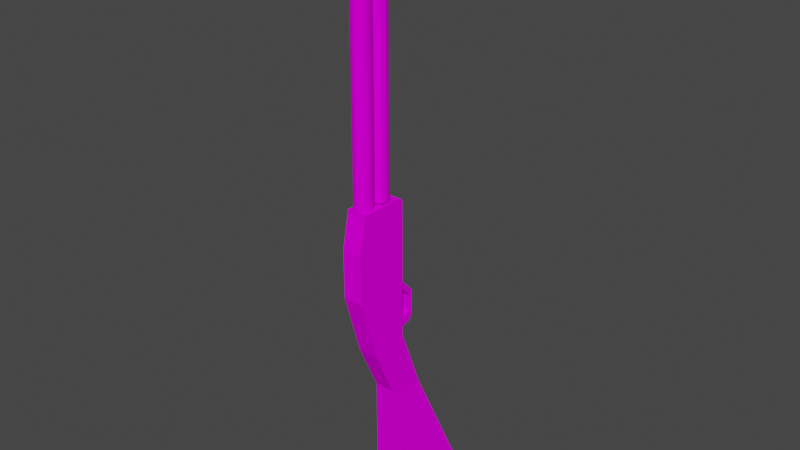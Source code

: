 # Source: doomsprites.blend  (saved by Blender 3.1.7; exported with 4.5.12 LTS)
import bpy
from mathutils import Matrix  # noqa: F401  (used for matrix-valued properties, if any)

bpy.ops.wm.read_factory_settings(use_empty=True)
scene = bpy.context.scene
scene.name = 'Scene'

# ---- collections
col_collection = bpy.data.collections.new('Collection'); scene.collection.children.link(col_collection)

# ---- images (referenced by path relative to the original .blend; pixels are not part of the script)
import os
ASSET_DIR = os.environ.get("B2B_ASSET_DIR", "")  # directory of the original .blend (textures are referenced by path, not embedded)
HERE = os.path.dirname(os.path.abspath(__file__))  # packed textures are extracted next to this script under _unpacked/

def load_image(name, relpath, width, height, colorspace="sRGB"):
    """Load a texture the original file referenced (path relative to the .blend, or extracted next to this script)."""
    p = next((c for c in (os.path.join(HERE, relpath), os.path.join(ASSET_DIR, relpath)) if relpath and os.path.exists(c)), "")
    if p:
        img = bpy.data.images.load(p, check_existing=True)
        img.name = name
    else:  # same state as the original file: an image datablock whose file is absent (Cycles renders it pink)
        img = bpy.data.images.new(name, width, height)
        img.source = "FILE"
        img.filepath = "//" + (relpath or name)
    img.colorspace_settings.name = colorspace
    return img
img_doomsprites_png = load_image('doomsprites.png', 'doomsprites.png', 1024, 1024, 'sRGB')

# ---- materials (node trees are filled in below, after node groups)
mat_escopeta = bpy.data.materials.new('escopeta')
mat_escopeta.use_transparent_shadow = False

# ---- material node trees
mat_escopeta.use_nodes = True; mat_escopeta.node_tree.nodes.clear()
_N = mat_escopeta.node_tree.nodes; _L = mat_escopeta.node_tree.links
n0 = _N.new('ShaderNodeBsdfPrincipled'); n0.name = 'Principled BSDF'; n0.location = (10, 300)
n0.distribution = 'GGX'
n0.subsurface_method = 'RANDOM_WALK_SKIN'
n0.inputs[2].default_value = 0.0
n0.inputs[3].default_value = 1.45
n0.inputs[11].default_value = 1.01
n0.inputs[13].default_value = 0.0
n0.inputs[27].default_value = (0.0, 0.0, 0.0, 1.0)
n0.inputs[28].default_value = 1.0
n1 = _N.new('ShaderNodeOutputMaterial'); n1.name = 'Material Output'; n1.location = (300, 300)
n2 = _N.new('ShaderNodeTexImage'); n2.name = 'Image Texture'; n2.location = (-280, 280)
n2.image = img_doomsprites_png
_L.new(n0.outputs[0], n1.inputs[0])
_L.new(n2.outputs[0], n0.inputs[0])
n1.is_active_output = True

# ---- world
world_world = bpy.data.worlds.new('World'); scene.world = world_world
world_world.use_nodes = True; world_world.node_tree.nodes.clear()
_N = world_world.node_tree.nodes; _L = world_world.node_tree.links
n0 = _N.new('ShaderNodeOutputWorld'); n0.name = 'World Output'; n0.location = (300, 300)
n1 = _N.new('ShaderNodeBackground'); n1.name = 'Background'; n1.location = (10, 300)
n1.inputs[0].default_value = (0.05088, 0.05088, 0.05088, 1.0)
_L.new(n1.outputs[0], n0.inputs[0])
n0.is_active_output = True
world_world.color = (0.05088, 0.05088, 0.05088)
world_world.use_sun_shadow = False
world_world.sun_shadow_jitter_overblur = 0.0

# ---- meshes
me_cube_001 = bpy.data.meshes.new('Cube.001')
me_cube_001.from_pydata([(-0.83, -1.04, -1.0), (-0.83, -1.04, 1.0), (-0.83, 1.017, -1.0), (-0.83, 1.017, 1.0), (0.9943, -1.034, -1.0), (0.9943, -1.034, 1.0), (0.978, 1.024, -1.0), (0.978, 1.024, 1.0), (2.188, 0.7724, 1.0), (2.188, 0.7724, -1.0), (2.163, -1.024, -1.0), (2.163, -1.024, 1.0), (2.318, 0.7707, 1.0), (2.318, 0.7707, -1.0), (2.277, -0.9223, -1.0), (2.277, -0.9223, 1.0), (2.356, 0.7548, -0.09993), (3.134, 0.7548, -0.09814), (2.356, 0.7476, -0.2607), (3.134, 0.7476, -0.2589), (2.356, 0.7261, -0.4153), (3.134, 0.7261, -0.4136), (2.356, 0.6912, -0.5578), (3.134, 0.6912, -0.556), (2.356, 0.6443, -0.6827), (3.134, 0.6443, -0.6809), (2.356, 0.5871, -0.7852), (3.134, 0.5871, -0.7835), (2.356, 0.5219, -0.8614), (3.134, 0.5219, -0.8596), (2.356, 0.4511, -0.9083), (3.134, 0.4511, -0.9065), (2.356, 0.3775, -0.9242), (3.134, 0.3775, -0.9224), (2.356, 0.3038, -0.9083), (3.134, 0.3038, -0.9065), (2.356, 0.2331, -0.8614), (3.134, 0.2331, -0.8596), (2.356, 0.1678, -0.7852), (3.134, 0.1678, -0.7835), (2.356, 0.1106, -0.6827), (3.134, 0.1106, -0.6809), (2.356, 0.0637, -0.5578), (3.134, 0.0637, -0.556), (2.356, 0.02882, -0.4153), (3.134, 0.02882, -0.4136), (2.356, 0.007347, -0.2607), (3.134, 0.007347, -0.2589), (2.356, 9.59e-05, -0.09993), (3.134, 9.59e-05, -0.09814), (2.356, 0.007347, 0.06086), (3.134, 0.007347, 0.06266), (2.356, 0.02882, 0.2155), (3.134, 0.02882, 0.2173), (2.356, 0.0637, 0.358), (3.134, 0.0637, 0.3598), (2.356, 0.1106, 0.4829), (3.133, 0.1106, 0.4847), (2.356, 0.1678, 0.5854), (3.133, 0.1678, 0.5872), (2.356, 0.2331, 0.6615), (3.133, 0.2331, 0.6633), (2.356, 0.3038, 0.7085), (3.133, 0.3038, 0.7102), (2.356, 0.3775, 0.7243), (3.133, 0.3775, 0.7261), (2.356, 0.4511, 0.7085), (3.133, 0.4511, 0.7102), (2.356, 0.5219, 0.6615), (3.133, 0.5219, 0.6633), (2.356, 0.5871, 0.5854), (3.133, 0.5871, 0.5872), (2.356, 0.6443, 0.4829), (3.133, 0.6443, 0.4847), (2.356, 0.6912, 0.358), (3.134, 0.6912, 0.3598), (2.356, 0.7261, 0.2155), (3.134, 0.7261, 0.2173), (2.356, 0.7476, 0.06086), (3.134, 0.7476, 0.06266), (2.365, -0.01378, -0.0308), (3.142, -0.01378, -0.02901), (2.365, -0.02001, -0.1916), (3.142, -0.02001, -0.1898), (2.365, -0.03846, -0.3462), (3.143, -0.03846, -0.3444), (2.365, -0.06841, -0.4887), (3.143, -0.06841, -0.4869), (2.365, -0.1087, -0.6136), (3.143, -0.1087, -0.6118), (2.365, -0.1579, -0.7161), (3.143, -0.1579, -0.7143), (2.365, -0.2139, -0.7923), (3.143, -0.2139, -0.7905), (2.365, -0.2747, -0.8392), (3.143, -0.2747, -0.8374), (2.365, -0.3379, -0.855), (3.143, -0.3379, -0.8532), (2.365, -0.4012, -0.8392), (3.143, -0.4012, -0.8374), (2.365, -0.462, -0.7923), (3.143, -0.462, -0.7905), (2.365, -0.518, -0.7161), (3.143, -0.518, -0.7143), (2.365, -0.5672, -0.6136), (3.143, -0.5672, -0.6118), (2.365, -0.6075, -0.4887), (3.143, -0.6075, -0.4869), (2.365, -0.6374, -0.3462), (3.143, -0.6374, -0.3444), (2.365, -0.6559, -0.1916), (3.142, -0.6559, -0.1898), (2.365, -0.6621, -0.0308), (3.142, -0.6621, -0.02901), (2.365, -0.6559, 0.13), (3.142, -0.6559, 0.1318), (2.364, -0.6374, 0.2846), (3.142, -0.6374, 0.2864), (2.364, -0.6075, 0.4271), (3.142, -0.6075, 0.4289), (2.364, -0.5672, 0.552), (3.142, -0.5672, 0.5538), (2.364, -0.518, 0.6545), (3.142, -0.518, 0.6563), (2.364, -0.462, 0.7307), (3.142, -0.462, 0.7325), (2.364, -0.4012, 0.7776), (3.142, -0.4012, 0.7794), (2.364, -0.3379, 0.7934), (3.142, -0.3379, 0.7952), (2.364, -0.2747, 0.7776), (3.142, -0.2747, 0.7794), (2.364, -0.2139, 0.7307), (3.142, -0.2139, 0.7325), (2.364, -0.1579, 0.6545), (3.142, -0.1579, 0.6563), (2.364, -0.1087, 0.552), (3.142, -0.1087, 0.5538), (2.364, -0.06841, 0.4271), (3.142, -0.06841, 0.4289), (2.364, -0.03846, 0.2846), (3.142, -0.03846, 0.2864), (2.365, -0.02001, 0.13), (3.142, -0.02001, 0.1318), (9.369, 0.7476, -0.2349), (9.369, 0.7548, -0.07409), (9.369, 0.7261, -0.3895), (9.369, 0.6912, -0.532), (9.369, 0.6443, -0.6569), (9.369, 0.5871, -0.7594), (9.369, 0.5219, -0.8356), (9.369, 0.4511, -0.8825), (9.369, 0.3775, -0.8983), (9.369, 0.3038, -0.8825), (9.369, 0.2331, -0.8356), (9.369, 0.1678, -0.7594), (9.369, 0.1106, -0.6569), (9.369, 0.0637, -0.532), (9.369, 0.02882, -0.3895), (9.369, 0.007347, -0.2349), (9.369, 9.608e-05, -0.07409), (9.369, 0.007347, 0.08671), (9.369, 0.02882, 0.2413), (9.369, 0.0637, 0.3838), (9.369, 0.1106, 0.5087), (9.369, 0.1678, 0.6112), (9.369, 0.2331, 0.6874), (9.369, 0.3038, 0.7343), (9.369, 0.3775, 0.7501), (9.369, 0.4511, 0.7343), (9.369, 0.5219, 0.6874), (9.369, 0.5871, 0.6112), (9.369, 0.6443, 0.5087), (9.369, 0.6912, 0.3838), (9.369, 0.7261, 0.2413), (9.369, 0.7476, 0.08671), (9.378, -0.02001, -0.1658), (9.378, -0.01378, -0.004961), (9.378, -0.03846, -0.3204), (9.378, -0.06841, -0.4629), (9.378, -0.1087, -0.5878), (9.378, -0.1579, -0.6903), (9.378, -0.2139, -0.7664), (9.378, -0.2747, -0.8133), (9.378, -0.3379, -0.8292), (9.378, -0.4012, -0.8133), (9.378, -0.462, -0.7664), (9.378, -0.518, -0.6903), (9.378, -0.5672, -0.5878), (9.378, -0.6075, -0.4629), (9.378, -0.6374, -0.3204), (9.378, -0.6559, -0.1658), (9.378, -0.6621, -0.004961), (9.378, -0.6559, 0.1558), (9.377, -0.6374, 0.3105), (9.377, -0.6075, 0.453), (9.377, -0.5672, 0.5778), (9.377, -0.518, 0.6804), (9.377, -0.462, 0.7565), (9.377, -0.4012, 0.8034), (9.377, -0.3379, 0.8193), (9.377, -0.2747, 0.8034), (9.377, -0.2139, 0.7565), (9.377, -0.1579, 0.6804), (9.377, -0.1087, 0.5779), (9.377, -0.06841, 0.453), (9.377, -0.03846, 0.3105), (9.378, -0.02001, 0.1558), (11.33, -0.02001, -0.1582), (11.33, -0.01379, 0.002556), (11.33, -0.03846, -0.3129), (11.33, -0.06842, -0.4554), (11.33, -0.1087, -0.5803), (11.33, -0.1579, -0.6828), (11.33, -0.2139, -0.7589), (11.33, -0.2747, -0.8058), (11.33, -0.338, -0.8217), (11.33, -0.4012, -0.8058), (11.33, -0.462, -0.7589), (11.33, -0.518, -0.6828), (11.33, -0.5672, -0.5803), (11.33, -0.6075, -0.4554), (11.33, -0.6374, -0.3129), (11.33, -0.6559, -0.1582), (11.33, -0.6621, 0.002556), (11.33, -0.6559, 0.1634), (11.33, -0.6374, 0.318), (11.33, -0.6075, 0.4605), (11.33, -0.5672, 0.5854), (11.33, -0.518, 0.6879), (11.33, -0.462, 0.764), (11.33, -0.4012, 0.8109), (11.33, -0.338, 0.8268), (11.33, -0.2747, 0.8109), (11.33, -0.2139, 0.764), (11.33, -0.1579, 0.6879), (11.33, -0.1087, 0.5854), (11.33, -0.06842, 0.4605), (11.33, -0.03846, 0.318), (11.33, -0.02001, 0.1634), (11.2, 0.7768, -0.2153), (11.2, 0.7835, -0.06702), (11.2, 0.757, -0.3579), (11.2, 0.7249, -0.4893), (11.2, 0.6816, -0.6045), (11.2, 0.6289, -0.699), (11.2, 0.5687, -0.7692), (11.2, 0.5034, -0.8125), (11.2, 0.4355, -0.8271), (11.2, 0.3676, -0.8125), (11.2, 0.3024, -0.7692), (11.2, 0.2422, -0.699), (11.2, 0.1895, -0.6045), (11.2, 0.1462, -0.4893), (11.2, 0.114, -0.3579), (11.2, 0.09422, -0.2153), (11.2, 0.08753, -0.06702), (11.2, 0.09422, 0.08126), (11.2, 0.114, 0.2238), (11.2, 0.1462, 0.3552), (11.2, 0.1895, 0.4704), (11.2, 0.2422, 0.5649), (11.2, 0.3024, 0.6352), (11.2, 0.3676, 0.6784), (11.2, 0.4355, 0.693), (11.2, 0.5034, 0.6784), (11.2, 0.5687, 0.6352), (11.2, 0.6289, 0.5649), (11.2, 0.6816, 0.4704), (11.2, 0.7249, 0.3552), (11.2, 0.757, 0.2238), (11.2, 0.7768, 0.08126), (12.07, 0.7816, -0.212), (12.07, 0.7883, -0.06368), (12.07, 0.7618, -0.3545), (12.07, 0.7296, -0.4859), (12.07, 0.6864, -0.6011), (12.07, 0.6336, -0.6957), (12.07, 0.5735, -0.7659), (12.07, 0.5082, -0.8091), (12.07, 0.4403, -0.8237), (12.07, 0.3724, -0.8091), (12.07, 0.3071, -0.7659), (12.07, 0.2469, -0.6957), (12.07, 0.1942, -0.6011), (12.07, 0.1509, -0.4859), (12.07, 0.1188, -0.3545), (12.07, 0.09896, -0.212), (12.07, 0.09228, -0.06368), (12.07, 0.09896, 0.0846), (12.07, 0.1188, 0.2272), (12.07, 0.1509, 0.3586), (12.07, 0.1942, 0.4738), (12.07, 0.2469, 0.5683), (12.07, 0.3071, 0.6385), (12.07, 0.3724, 0.6818), (12.07, 0.4403, 0.6964), (12.07, 0.5082, 0.6818), (12.07, 0.5735, 0.6385), (12.07, 0.6336, 0.5683), (12.07, 0.6864, 0.4738), (12.07, 0.7296, 0.3586), (12.07, 0.7618, 0.2272), (12.07, 0.7816, 0.0846), (-3.156, 0.33, -1.0), (-2.939, -1.04, -1.0), (-2.939, -1.04, 1.0), (-3.156, 0.33, 1.0), (-4.996, -0.4986, -1.0), (-5.326, -1.942, -1.0), (-5.326, -1.942, 1.0), (-4.996, -0.4986, 1.0), (-9.519, -0.9096, -1.94), (-9.481, -3.711, -1.94), (-9.481, -3.711, 1.94), (-9.519, -0.9096, 1.94), (-9.976, -1.004, -1.94), (-9.938, -3.717, -1.94), (-9.938, -3.717, 1.94), (-9.976, -1.004, 1.94), (-2.776, 0.4422, 1.0), (-2.594, -1.04, 1.0), (-2.594, -1.04, -1.0), (-2.776, 0.4422, -1.0), (-1.316, -1.04, 1.0), (-1.366, 0.8588, -1.0), (-1.366, 0.8588, 1.0), (-1.316, -1.04, -1.0), (-2.202, 0.6118, 1.0), (-2.074, -1.04, -1.0), (-2.074, -1.04, 1.0), (-2.202, 0.6118, -1.0), (-1.81, -1.04, 1.0), (-1.911, 0.6978, -1.0), (-1.911, 0.6978, 1.0), (-1.81, -1.04, -1.0), (-2.594, -1.04, 0.324), (-2.939, -1.04, 0.3141), (-2.594, -1.04, -0.5364), (-2.939, -1.04, -0.5252), (-2.751, -1.713, -0.5252), (-2.751, -1.713, 0.3141), (-2.407, -1.713, 0.324), (-2.407, -1.713, -0.5364), (-2.562, -1.817, -0.5252), (-2.562, -1.817, 0.3141), (-2.218, -1.817, 0.324), (-2.218, -1.817, -0.5364), (-1.786, -1.713, 0.324), (-1.786, -1.713, -0.5364), (-1.597, -1.817, 0.324), (-1.597, -1.817, -0.5364), (-1.383, -1.369, 0.324), (-1.383, -1.369, -0.5364), (-1.194, -1.473, 0.324), (-1.194, -1.473, -0.5364), (-1.339, -1.052, 0.3884), (-1.339, -1.052, -0.472), (-1.124, -1.055, 0.3884), (-1.124, -1.055, -0.472), (-1.81, -1.04, 0.221), (-2.074, -1.04, 0.2627), (-1.81, -1.04, -0.3991), (-2.074, -1.04, -0.3364), (-1.992, -1.505, -0.4338), (-1.728, -1.505, -0.4755), (-1.728, -1.505, -1.096), (-1.992, -1.505, -1.033)], [], [(321, 320, 307, 306), (2, 3, 7, 6), (5, 4, 10, 11), (4, 5, 1, 0), (2, 6, 4, 0), (7, 3, 1, 5), (11, 10, 14, 15), (4, 6, 9, 10), (7, 5, 11, 8), (6, 7, 8, 9), (13, 12, 15, 14), (10, 9, 13, 14), (8, 11, 15, 12), (9, 8, 12, 13), (16, 17, 19, 18), (18, 19, 21, 20), (20, 21, 23, 22), (22, 23, 25, 24), (24, 25, 27, 26), (26, 27, 29, 28), (28, 29, 31, 30), (30, 31, 33, 32), (32, 33, 35, 34), (34, 35, 37, 36), (36, 37, 39, 38), (38, 39, 41, 40), (40, 41, 43, 42), (42, 43, 45, 44), (44, 45, 47, 46), (46, 47, 49, 48), (48, 49, 51, 50), (50, 51, 53, 52), (52, 53, 55, 54), (54, 55, 57, 56), (56, 57, 59, 58), (58, 59, 61, 60), (60, 61, 63, 62), (62, 63, 65, 64), (64, 65, 67, 66), (66, 67, 69, 68), (68, 69, 71, 70), (70, 71, 73, 72), (72, 73, 75, 74), (74, 75, 77, 76), (117, 115, 193, 194), (76, 77, 79, 78), (78, 79, 17, 16), (16, 18, 20, 22, 24, 26, 28, 30, 32, 34, 36, 38, 40, 42, 44, 46, 48, 50, 52, 54, 56, 58, 60, 62, 64, 66, 68, 70, 72, 74, 76, 78), (80, 81, 83, 82), (82, 83, 85, 84), (84, 85, 87, 86), (86, 87, 89, 88), (88, 89, 91, 90), (90, 91, 93, 92), (92, 93, 95, 94), (94, 95, 97, 96), (96, 97, 99, 98), (98, 99, 101, 100), (100, 101, 103, 102), (102, 103, 105, 104), (104, 105, 107, 106), (106, 107, 109, 108), (108, 109, 111, 110), (110, 111, 113, 112), (112, 113, 115, 114), (114, 115, 117, 116), (116, 117, 119, 118), (118, 119, 121, 120), (120, 121, 123, 122), (122, 123, 125, 124), (124, 125, 127, 126), (126, 127, 129, 128), (128, 129, 131, 130), (130, 131, 133, 132), (132, 133, 135, 134), (134, 135, 137, 136), (136, 137, 139, 138), (138, 139, 141, 140), (140, 141, 143, 142), (142, 143, 81, 80), (47, 45, 158, 159), (156, 155, 251, 252), (183, 182, 214, 215), (83, 81, 177, 176), (65, 63, 167, 168), (135, 133, 202, 203), (31, 29, 150, 151), (101, 99, 185, 186), (49, 47, 159, 160), (119, 117, 194, 195), (67, 65, 168, 169), (137, 135, 203, 204), (85, 83, 176, 178), (33, 31, 151, 152), (103, 101, 186, 187), (51, 49, 160, 161), (121, 119, 195, 196), (69, 67, 169, 170), (139, 137, 204, 205), (87, 85, 178, 179), (35, 33, 152, 153), (105, 103, 187, 188), (53, 51, 161, 162), (123, 121, 196, 197), (19, 17, 145, 144), (71, 69, 170, 171), (141, 139, 205, 206), (89, 87, 179, 180), (37, 35, 153, 154), (107, 105, 188, 189), (55, 53, 162, 163), (125, 123, 197, 198), (73, 71, 171, 172), (143, 141, 206, 207), (21, 19, 144, 146), (91, 89, 180, 181), (39, 37, 154, 155), (109, 107, 189, 190), (57, 55, 163, 164), (127, 125, 198, 199), (75, 73, 172, 173), (81, 143, 207, 177), (23, 21, 146, 147), (93, 91, 181, 182), (41, 39, 155, 156), (111, 109, 190, 191), (59, 57, 164, 165), (129, 127, 199, 200), (77, 75, 173, 174), (25, 23, 147, 148), (95, 93, 182, 183), (43, 41, 156, 157), (113, 111, 191, 192), (61, 59, 165, 166), (131, 129, 200, 201), (79, 77, 174, 175), (27, 25, 148, 149), (97, 95, 183, 184), (45, 43, 157, 158), (115, 113, 192, 193), (63, 61, 166, 167), (133, 131, 201, 202), (17, 79, 175, 145), (29, 27, 149, 150), (99, 97, 184, 185), (208, 209, 239, 238, 237, 236, 235, 234, 233, 232, 231, 230, 229, 228, 227, 226, 225, 224, 223, 222, 221, 220, 219, 218, 217, 216, 215, 214, 213, 212, 211, 210), (197, 196, 228, 229), (184, 183, 215, 216), (198, 197, 229, 230), (185, 184, 216, 217), (199, 198, 230, 231), (186, 185, 217, 218), (200, 199, 231, 232), (187, 186, 218, 219), (201, 200, 232, 233), (188, 187, 219, 220), (202, 201, 233, 234), (189, 188, 220, 221), (203, 202, 234, 235), (190, 189, 221, 222), (176, 177, 209, 208), (204, 203, 235, 236), (191, 190, 222, 223), (178, 176, 208, 210), (205, 204, 236, 237), (192, 191, 223, 224), (179, 178, 210, 211), (206, 205, 237, 238), (193, 192, 224, 225), (180, 179, 211, 212), (207, 206, 238, 239), (194, 193, 225, 226), (181, 180, 212, 213), (177, 207, 239, 209), (195, 194, 226, 227), (182, 181, 213, 214), (196, 195, 227, 228), (261, 260, 292, 293), (170, 169, 265, 266), (157, 156, 252, 253), (171, 170, 266, 267), (158, 157, 253, 254), (144, 145, 241, 240), (172, 171, 267, 268), (159, 158, 254, 255), (146, 144, 240, 242), (173, 172, 268, 269), (160, 159, 255, 256), (147, 146, 242, 243), (174, 173, 269, 270), (161, 160, 256, 257), (148, 147, 243, 244), (175, 174, 270, 271), (162, 161, 257, 258), (149, 148, 244, 245), (145, 175, 271, 241), (163, 162, 258, 259), (150, 149, 245, 246), (164, 163, 259, 260), (151, 150, 246, 247), (165, 164, 260, 261), (152, 151, 247, 248), (166, 165, 261, 262), (153, 152, 248, 249), (167, 166, 262, 263), (154, 153, 249, 250), (168, 167, 263, 264), (155, 154, 250, 251), (169, 168, 264, 265), (272, 273, 303, 302, 301, 300, 299, 298, 297, 296, 295, 294, 293, 292, 291, 290, 289, 288, 287, 286, 285, 284, 283, 282, 281, 280, 279, 278, 277, 276, 275, 274), (248, 247, 279, 280), (262, 261, 293, 294), (249, 248, 280, 281), (263, 262, 294, 295), (250, 249, 281, 282), (264, 263, 295, 296), (251, 250, 282, 283), (265, 264, 296, 297), (252, 251, 283, 284), (266, 265, 297, 298), (253, 252, 284, 285), (267, 266, 298, 299), (254, 253, 285, 286), (240, 241, 273, 272), (268, 267, 299, 300), (255, 254, 286, 287), (242, 240, 272, 274), (269, 268, 300, 301), (256, 255, 287, 288), (243, 242, 274, 275), (270, 269, 301, 302), (257, 256, 288, 289), (244, 243, 275, 276), (271, 270, 302, 303), (258, 257, 289, 290), (245, 244, 276, 277), (241, 271, 303, 273), (259, 258, 290, 291), (246, 245, 277, 278), (260, 259, 291, 292), (247, 246, 278, 279), (307, 304, 308, 311), (323, 322, 305, 304), (320, 323, 304, 307), (322, 338, 339, 305), (309, 310, 314, 313), (305, 339, 337, 306, 310, 309), (306, 307, 311, 310), (304, 305, 309, 308), (314, 315, 319, 318), (310, 311, 315, 314), (308, 309, 313, 312), (311, 308, 312, 315), (317, 318, 319, 316), (312, 313, 317, 316), (315, 312, 316, 319), (313, 314, 318, 317), (329, 363, 361, 330, 321, 336, 338, 322), (328, 331, 323, 320), (331, 329, 322, 323), (330, 328, 320, 321), (1, 3, 326, 324), (2, 0, 327, 325), (3, 2, 325, 326), (0, 1, 324, 327), (332, 334, 328, 330), (333, 335, 329, 331), (334, 333, 331, 328), (335, 362, 363, 329), (327, 324, 332, 360, 362, 335), (326, 325, 333, 334), (325, 327, 335, 333), (324, 326, 334, 332), (340, 343, 347, 344), (337, 336, 321, 306), (339, 338, 343, 340), (338, 336, 342, 343), (337, 339, 340, 341), (336, 337, 341, 342), (344, 347, 346, 345), (342, 341, 345, 346), (347, 343, 349, 351), (341, 340, 344, 345), (348, 350, 354, 352), (346, 347, 351, 350), (342, 346, 350, 348), (343, 342, 348, 349), (355, 353, 357, 359), (350, 351, 355, 354), (351, 349, 353, 355), (349, 348, 352, 353), (357, 356, 358, 359), (353, 352, 356, 357), (352, 354, 358, 356), (354, 355, 359, 358), (361, 360, 332, 330), (362, 360, 365, 366), (367, 366, 365, 364), (361, 363, 367, 364), (360, 361, 364, 365), (363, 362, 366, 367)])
_uv = me_cube_001.uv_layers.new(name='UVMap')
_uv.uv.foreach_set('vector', [0.09734, 0.8694, 0.0956, 0.8946, 0.09199, 0.8927, 0.09406, 0.8694, 0.375, 0.25, 0.625, 0.25, 0.625, 0.5, 0.375, 0.5, 0.625, 0.75, 0.375, 0.75, 0.375, 0.75, 0.625, 0.75, 0.375, 0.75, 0.625, 0.75, 0.625, 1.0, 0.375, 1.0, 0.125, 0.5, 0.375, 0.5, 0.375, 0.75, 0.125, 0.75, 0.1314, 0.9045, 0.1141, 0.9044, 0.1141, 0.8694, 0.1315, 0.8695, 0.625, 0.75, 0.375, 0.75, 0.375, 0.75, 0.625, 0.75, 0.375, 0.75, 0.375, 0.5, 0.375, 0.5, 0.375, 0.75, 0.1314, 0.9045, 0.1315, 0.8695, 0.1426, 0.8697, 0.1429, 0.9002, 0.375, 0.5, 0.625, 0.5, 0.625, 0.5, 0.375, 0.5, 0.375, 0.5, 0.625, 0.5, 0.625, 0.75, 0.375, 0.75, 0.375, 0.75, 0.375, 0.5, 0.375, 0.5, 0.375, 0.75, 0.1429, 0.9002, 0.1426, 0.8697, 0.1437, 0.8714, 0.1441, 0.9002, 0.375, 0.5, 0.625, 0.5, 0.625, 0.5, 0.375, 0.5, 1.0, 0.5, 1.0, 1.0, 0.9688, 1.0, 0.9688, 0.5, 0.9688, 0.5, 0.9688, 1.0, 0.9375, 1.0, 0.9375, 0.5, 0.9375, 0.5, 0.9375, 1.0, 0.9062, 1.0, 0.9062, 0.5, 0.9062, 0.5, 0.9062, 1.0, 0.875, 1.0, 0.875, 0.5, 0.875, 0.5, 0.875, 1.0, 0.8438, 1.0, 0.8438, 0.5, 0.8438, 0.5, 0.8438, 1.0, 0.8125, 1.0, 0.8125, 0.5, 0.8125, 0.5, 0.8125, 1.0, 0.7812, 1.0, 0.7812, 0.5, 0.7812, 0.5, 0.7812, 1.0, 0.75, 1.0, 0.75, 0.5, 0.75, 0.5, 0.75, 1.0, 0.7188, 1.0, 0.7188, 0.5, 0.7188, 0.5, 0.7188, 1.0, 0.6875, 1.0, 0.6875, 0.5, 0.6875, 0.5, 0.6875, 1.0, 0.6562, 1.0, 0.6562, 0.5, 0.6562, 0.5, 0.6562, 1.0, 0.625, 1.0, 0.625, 0.5, 0.625, 0.5, 0.625, 1.0, 0.5938, 1.0, 0.5938, 0.5, 0.5938, 0.5, 0.5938, 1.0, 0.5625, 1.0, 0.5625, 0.5, 0.5625, 0.5, 0.5625, 1.0, 0.5312, 1.0, 0.5312, 0.5, 0.5312, 0.5, 0.5312, 1.0, 0.5, 1.0, 0.5, 0.5, 0.5, 0.5, 0.5, 1.0, 0.4688, 1.0, 0.4688, 0.5, 0.4688, 0.5, 0.4688, 1.0, 0.4375, 1.0, 0.4375, 0.5, 0.1445, 0.8876, 0.1519, 0.8876, 0.1519, 0.8882, 0.1445, 0.8882, 0.1482, 0.8744, 0.1561, 0.8744, 0.1561, 0.8749, 0.1482, 0.8749, 0.1445, 0.889, 0.1519, 0.889, 0.1519, 0.89, 0.1445, 0.89, 0.1445, 0.89, 0.1519, 0.89, 0.1519, 0.8911, 0.1445, 0.8911, 0.1445, 0.8911, 0.1519, 0.8911, 0.1519, 0.8923, 0.1445, 0.8923, 0.1445, 0.8923, 0.1519, 0.8923, 0.1519, 0.8935, 0.1445, 0.8935, 0.1482, 0.8776, 0.1561, 0.8776, 0.1561, 0.8783, 0.1482, 0.8783, 0.1445, 0.8948, 0.1519, 0.8948, 0.1519, 0.896, 0.1445, 0.896, 0.1445, 0.896, 0.1519, 0.896, 0.1519, 0.8971, 0.1445, 0.8971, 0.1445, 0.8971, 0.1519, 0.8971, 0.1519, 0.8981, 0.1445, 0.8981, 0.1482, 0.8803, 0.1561, 0.8803, 0.1561, 0.8807, 0.1482, 0.8807, 0.1445, 0.8988, 0.1519, 0.8988, 0.1519, 0.8994, 0.1445, 0.8994, 0.152, 0.8763, 0.152, 0.8759, 0.2113, 0.8759, 0.2113, 0.8763, 0.1482, 0.8811, 0.1561, 0.8811, 0.1561, 0.8813, 0.1482, 0.8813, 0.03125, 0.5, 0.03125, 1.0, 0.0, 1.0, 0.0, 0.5, 0.75, 0.49, 0.7968, 0.4854, 0.8418, 0.4717, 0.8833, 0.4496, 0.9197, 0.4197, 0.9496, 0.3833, 0.9717, 0.3418, 0.9854, 0.2968, 0.99, 0.25, 0.9854, 0.2032, 0.9717, 0.1582, 0.9496, 0.1167, 0.9197, 0.08029, 0.8833, 0.05045, 0.8418, 0.02827, 0.7968, 0.01461, 0.75, 0.01, 0.7032, 0.01461, 0.6582, 0.02827, 0.6167, 0.05045, 0.5803, 0.08029, 0.5504, 0.1167, 0.5283, 0.1582, 0.5146, 0.2032, 0.51, 0.25, 0.5146, 0.2968, 0.5283, 0.3418, 0.5504, 0.3833, 0.5803, 0.4197, 0.6167, 0.4496, 0.6582, 0.4717, 0.7032, 0.4854, 1.0, 0.5, 1.0, 1.0, 0.9688, 1.0, 0.9688, 0.5, 0.9688, 0.5, 0.9688, 1.0, 0.9375, 1.0, 0.9375, 0.5, 0.9375, 0.5, 0.9375, 1.0, 0.9062, 1.0, 0.9062, 0.5, 0.9062, 0.5, 0.9062, 1.0, 0.875, 1.0, 0.875, 0.5, 0.875, 0.5, 0.875, 1.0, 0.8438, 1.0, 0.8438, 0.5, 0.8438, 0.5, 0.8438, 1.0, 0.8125, 1.0, 0.8125, 0.5, 0.8125, 0.5, 0.8125, 1.0, 0.7812, 1.0, 0.7812, 0.5, 0.7812, 0.5, 0.7812, 1.0, 0.75, 1.0, 0.75, 0.5, 0.75, 0.5, 0.75, 1.0, 0.7188, 1.0, 0.7188, 0.5, 0.7188, 0.5, 0.7188, 1.0, 0.6875, 1.0, 0.6875, 0.5, 0.6875, 0.5, 0.6875, 1.0, 0.6562, 1.0, 0.6562, 0.5, 0.6562, 0.5, 0.6562, 1.0, 0.625, 1.0, 0.625, 0.5, 0.625, 0.5, 0.625, 1.0, 0.5938, 1.0, 0.5938, 0.5, 0.5938, 0.5, 0.5938, 1.0, 0.5625, 1.0, 0.5625, 0.5, 0.5625, 0.5, 0.5625, 1.0, 0.5312, 1.0, 0.5312, 0.5, 0.5312, 0.5, 0.5312, 1.0, 0.5, 1.0, 0.5, 0.5, 0.5, 0.5, 0.5, 1.0, 0.4688, 1.0, 0.4688, 0.5, 0.1446, 0.8759, 0.152, 0.8759, 0.152, 0.8763, 0.1445, 0.8763, 0.4375, 0.5, 0.4375, 1.0, 0.4062, 1.0, 0.4062, 0.5, 0.1483, 0.8677, 0.1562, 0.8677, 0.1562, 0.8681, 0.1483, 0.8681, 0.1445, 0.8775, 0.152, 0.8775, 0.152, 0.8783, 0.1445, 0.8783, 0.1445, 0.8783, 0.152, 0.8783, 0.152, 0.8792, 0.1445, 0.8792, 0.3125, 0.5, 0.3125, 1.0, 0.2812, 1.0, 0.2812, 0.5, 0.1445, 0.8803, 0.152, 0.8803, 0.152, 0.8814, 0.1445, 0.8814, 0.1445, 0.8814, 0.152, 0.8814, 0.152, 0.8824, 0.1445, 0.8824, 0.1445, 0.8824, 0.152, 0.8824, 0.152, 0.8835, 0.1445, 0.8835, 0.1483, 0.8716, 0.1562, 0.8716, 0.1562, 0.8722, 0.1483, 0.8722, 0.1445, 0.8844, 0.152, 0.8844, 0.152, 0.8852, 0.1445, 0.8852, 0.125, 0.5, 0.125, 1.0, 0.09375, 1.0, 0.09375, 0.5, 0.1445, 0.8859, 0.152, 0.8859, 0.152, 0.8864, 0.1445, 0.8864, 0.0625, 0.5, 0.0625, 1.0, 0.03125, 1.0, 0.03125, 0.5, 0.03125, 0.5, 0.03125, 1.0, 0.0, 1.0, 0.0, 0.5, 0.5312, 1.0, 0.5625, 1.0, 0.5625, 1.0, 0.5312, 1.0, 0.625, 1.0, 0.6562, 1.0, 0.6562, 1.0, 0.625, 1.0, 0.7812, 1.0, 0.8125, 1.0, 0.8125, 1.0, 0.7812, 1.0, 0.9688, 1.0, 1.0, 1.0, 1.0, 1.0, 0.9688, 1.0, 0.1519, 0.8935, 0.1519, 0.8923, 0.2112, 0.8923, 0.2112, 0.8935, 0.1562, 0.8722, 0.1562, 0.8716, 0.2189, 0.8716, 0.2189, 0.8722, 0.7812, 1.0, 0.8125, 1.0, 0.8125, 1.0, 0.7812, 1.0, 0.6875, 1.0, 0.7188, 1.0, 0.7188, 1.0, 0.6875, 1.0, 0.5, 1.0, 0.5312, 1.0, 0.5312, 1.0, 0.5, 1.0, 0.4062, 1.0, 0.4375, 1.0, 0.4375, 1.0, 0.4062, 1.0, 0.1561, 0.8783, 0.1561, 0.8776, 0.2188, 0.8776, 0.2188, 0.8783, 0.152, 0.8852, 0.152, 0.8844, 0.2113, 0.8844, 0.2113, 0.8852, 0.9375, 1.0, 0.9688, 1.0, 0.9688, 1.0, 0.9375, 1.0, 0.75, 1.0, 0.7812, 1.0, 0.7812, 1.0, 0.75, 1.0, 0.6562, 1.0, 0.6875, 1.0, 0.6875, 1.0, 0.6562, 1.0, 0.4688, 1.0, 0.5, 1.0, 0.5, 1.0, 0.4688, 1.0, 0.1562, 0.8681, 0.1562, 0.8677, 0.2189, 0.8677, 0.2189, 0.8681, 0.1519, 0.896, 0.1519, 0.8948, 0.2112, 0.8948, 0.2112, 0.896, 0.09375, 1.0, 0.125, 1.0, 0.125, 1.0, 0.09375, 1.0, 0.9062, 1.0, 0.9375, 1.0, 0.9375, 1.0, 0.9062, 1.0, 0.7188, 1.0, 0.75, 1.0, 0.75, 1.0, 0.7188, 1.0, 0.625, 1.0, 0.6562, 1.0, 0.6562, 1.0, 0.625, 1.0, 0.4375, 1.0, 0.4688, 1.0, 0.4688, 1.0, 0.4375, 1.0, 0.152, 0.8783, 0.152, 0.8775, 0.2113, 0.8775, 0.2113, 0.8783, 0.9688, 1.0, 1.0, 1.0, 1.0, 1.0, 0.9688, 1.0, 0.1519, 0.8971, 0.1519, 0.896, 0.2112, 0.896, 0.2112, 0.8971, 0.152, 0.8864, 0.152, 0.8859, 0.2113, 0.8859, 0.2113, 0.8864, 0.875, 1.0, 0.9062, 1.0, 0.9062, 1.0, 0.875, 1.0, 0.6875, 1.0, 0.7188, 1.0, 0.7188, 1.0, 0.6875, 1.0, 0.5938, 1.0, 0.625, 1.0, 0.625, 1.0, 0.5938, 1.0, 0.1519, 0.8882, 0.1519, 0.8876, 0.2112, 0.8876, 0.2112, 0.8882, 0.152, 0.8792, 0.152, 0.8783, 0.2113, 0.8783, 0.2113, 0.8792, 0.1519, 0.8981, 0.1519, 0.8971, 0.2112, 0.8971, 0.2112, 0.8981, 0.03125, 1.0, 0.0625, 1.0, 0.0625, 1.0, 0.03125, 1.0, 0.9375, 1.0, 0.9688, 1.0, 0.9688, 1.0, 0.9375, 1.0, 0.8438, 1.0, 0.875, 1.0, 0.875, 1.0, 0.8438, 1.0, 0.6562, 1.0, 0.6875, 1.0, 0.6875, 1.0, 0.6562, 1.0, 0.5625, 1.0, 0.5938, 1.0, 0.5938, 1.0, 0.5625, 1.0, 0.1561, 0.8749, 0.1561, 0.8744, 0.2188, 0.8744, 0.2188, 0.8749, 0.2812, 1.0, 0.3125, 1.0, 0.3125, 1.0, 0.2812, 1.0, 0.1561, 0.8807, 0.1561, 0.8803, 0.2188, 0.8803, 0.2188, 0.8807, 0.0, 1.0, 0.03125, 1.0, 0.03125, 1.0, 0.0, 1.0, 0.9062, 1.0, 0.9375, 1.0, 0.9375, 1.0, 0.9062, 1.0, 0.8125, 1.0, 0.8438, 1.0, 0.8438, 1.0, 0.8125, 1.0, 0.625, 1.0, 0.6562, 1.0, 0.6562, 1.0, 0.625, 1.0, 0.5312, 1.0, 0.5625, 1.0, 0.5625, 1.0, 0.5312, 1.0, 0.1519, 0.89, 0.1519, 0.889, 0.2112, 0.889, 0.2112, 0.89, 0.152, 0.8814, 0.152, 0.8803, 0.2113, 0.8803, 0.2113, 0.8814, 0.1519, 0.8994, 0.1519, 0.8988, 0.2112, 0.8988, 0.2112, 0.8994, 0.875, 1.0, 0.9062, 1.0, 0.9062, 1.0, 0.875, 1.0, 0.7812, 1.0, 0.8125, 1.0, 0.8125, 1.0, 0.7812, 1.0, 0.5938, 1.0, 0.625, 1.0, 0.625, 1.0, 0.5938, 1.0, 0.5, 1.0, 0.5312, 1.0, 0.5312, 1.0, 0.5, 1.0, 0.1519, 0.8911, 0.1519, 0.89, 0.2112, 0.89, 0.2112, 0.8911, 0.152, 0.8824, 0.152, 0.8814, 0.2113, 0.8814, 0.2113, 0.8824, 0.1561, 0.8813, 0.1561, 0.8811, 0.2188, 0.8811, 0.2188, 0.8813, 0.8438, 1.0, 0.875, 1.0, 0.875, 1.0, 0.8438, 1.0, 0.75, 1.0, 0.7812, 1.0, 0.7812, 1.0, 0.75, 1.0, 0.5625, 1.0, 0.5938, 1.0, 0.5938, 1.0, 0.5625, 1.0, 0.4688, 1.0, 0.5, 1.0, 0.5, 1.0, 0.4688, 1.0, 0.1519, 0.8923, 0.1519, 0.8911, 0.2112, 0.8911, 0.2112, 0.8923, 0.152, 0.8835, 0.152, 0.8824, 0.2113, 0.8824, 0.2113, 0.8835, 0.0, 1.0, 0.03125, 1.0, 0.03125, 1.0, 0.0, 1.0, 0.8125, 1.0, 0.8438, 1.0, 0.8438, 1.0, 0.8125, 1.0, 0.7188, 1.0, 0.75, 1.0, 0.75, 1.0, 0.7188, 1.0, 0.9688, 1.0, 0.0, 1.0, 0.03125, 1.0, 0.0625, 1.0, 0.09375, 1.0, 0.125, 1.0, 0.1562, 1.0, 0.1875, 1.0, 0.2188, 1.0, 0.25, 1.0, 0.2812, 1.0, 0.3125, 1.0, 0.3438, 1.0, 0.375, 1.0, 0.4062, 1.0, 0.4375, 1.0, 0.4688, 1.0, 0.5, 1.0, 0.5312, 1.0, 0.5625, 1.0, 0.5938, 1.0, 0.625, 1.0, 0.6562, 1.0, 0.6875, 1.0, 0.7188, 1.0, 0.75, 1.0, 0.7812, 1.0, 0.8125, 1.0, 0.8438, 1.0, 0.875, 1.0, 0.9062, 1.0, 0.9375, 1.0, 0.2113, 0.8783, 0.2113, 0.8775, 0.2299, 0.8775, 0.2299, 0.8783, 0.75, 1.0, 0.7812, 1.0, 0.7812, 1.0, 0.75, 1.0, 0.2113, 0.8792, 0.2113, 0.8783, 0.2299, 0.8783, 0.2299, 0.8792, 0.7188, 1.0, 0.75, 1.0, 0.75, 1.0, 0.7188, 1.0, 0.2812, 1.0, 0.3125, 1.0, 0.3125, 1.0, 0.2812, 1.0, 0.6875, 1.0, 0.7188, 1.0, 0.7188, 1.0, 0.6875, 1.0, 0.2113, 0.8814, 0.2113, 0.8803, 0.2299, 0.8803, 0.2299, 0.8814, 0.6562, 1.0, 0.6875, 1.0, 0.6875, 1.0, 0.6562, 1.0, 0.2113, 0.8824, 0.2113, 0.8814, 0.2299, 0.8814, 0.2299, 0.8824, 0.625, 1.0, 0.6562, 1.0, 0.6562, 1.0, 0.625, 1.0, 0.2113, 0.8835, 0.2113, 0.8824, 0.2299, 0.8824, 0.2299, 0.8835, 0.5938, 1.0, 0.625, 1.0, 0.625, 1.0, 0.5938, 1.0, 0.2189, 0.8722, 0.2189, 0.8716, 0.2385, 0.8716, 0.2385, 0.8722, 0.5625, 1.0, 0.5938, 1.0, 0.5938, 1.0, 0.5625, 1.0, 0.9688, 1.0, 1.0, 1.0, 1.0, 1.0, 0.9688, 1.0, 0.2113, 0.8852, 0.2113, 0.8844, 0.2299, 0.8844, 0.2299, 0.8852, 0.5312, 1.0, 0.5625, 1.0, 0.5625, 1.0, 0.5312, 1.0, 0.9375, 1.0, 0.9688, 1.0, 0.9688, 1.0, 0.9375, 1.0, 0.09375, 1.0, 0.125, 1.0, 0.125, 1.0, 0.09375, 1.0, 0.5, 1.0, 0.5312, 1.0, 0.5312, 1.0, 0.5, 1.0, 0.9062, 1.0, 0.9375, 1.0, 0.9375, 1.0, 0.9062, 1.0, 0.2113, 0.8864, 0.2113, 0.8859, 0.2299, 0.8859, 0.2299, 0.8864, 0.4688, 1.0, 0.5, 1.0, 0.5, 1.0, 0.4688, 1.0, 0.875, 1.0, 0.9062, 1.0, 0.9062, 1.0, 0.875, 1.0, 0.03125, 1.0, 0.0625, 1.0, 0.0625, 1.0, 0.03125, 1.0, 0.2113, 0.8763, 0.2113, 0.8759, 0.2299, 0.8759, 0.2299, 0.8763, 0.8438, 1.0, 0.875, 1.0, 0.875, 1.0, 0.8438, 1.0, 0.0, 1.0, 0.03125, 1.0, 0.03125, 1.0, 0.0, 1.0, 0.4062, 1.0, 0.4375, 1.0, 0.4375, 1.0, 0.4062, 1.0, 0.8125, 1.0, 0.8438, 1.0, 0.8438, 1.0, 0.8125, 1.0, 0.2189, 0.8681, 0.2189, 0.8677, 0.2385, 0.8677, 0.2385, 0.8681, 0.2287, 0.8912, 0.2287, 0.8903, 0.2369, 0.8904, 0.2369, 0.8913, 0.2112, 0.896, 0.2112, 0.8948, 0.2287, 0.8957, 0.2287, 0.8968, 0.5938, 1.0, 0.625, 1.0, 0.625, 1.0, 0.5938, 1.0, 0.2112, 0.8971, 0.2112, 0.896, 0.2287, 0.8968, 0.2287, 0.8978, 0.5625, 1.0, 0.5938, 1.0, 0.5938, 1.0, 0.5625, 1.0, 0.9688, 1.0, 1.0, 1.0, 1.0, 1.0, 0.9688, 1.0, 0.2112, 0.8981, 0.2112, 0.8971, 0.2287, 0.8978, 0.2287, 0.8987, 0.5312, 1.0, 0.5625, 1.0, 0.5625, 1.0, 0.5312, 1.0, 0.9375, 1.0, 0.9688, 1.0, 0.9688, 1.0, 0.9375, 1.0, 0.2112, 0.8988, 0.2112, 0.8981, 0.2287, 0.8987, 0.2287, 0.8994, 0.5, 1.0, 0.5312, 1.0, 0.5312, 1.0, 0.5, 1.0, 0.9062, 1.0, 0.9375, 1.0, 0.9375, 1.0, 0.9062, 1.0, 0.2112, 0.8994, 0.2112, 0.8988, 0.2287, 0.8994, 0.2287, 0.9, 0.2112, 0.8872, 0.2112, 0.8871, 0.2287, 0.8886, 0.2287, 0.8887, 0.875, 1.0, 0.9062, 1.0, 0.9062, 1.0, 0.875, 1.0, 0.2188, 0.8813, 0.2188, 0.8811, 0.2373, 0.8814, 0.2373, 0.8816, 0.2112, 0.8876, 0.2112, 0.8872, 0.2287, 0.8887, 0.2287, 0.889, 0.8438, 1.0, 0.875, 1.0, 0.875, 1.0, 0.8438, 1.0, 0.0, 1.0, 0.03125, 1.0, 0.03125, 1.0, 0.0, 1.0, 0.2112, 0.8882, 0.2112, 0.8876, 0.2287, 0.889, 0.2287, 0.8896, 0.8125, 1.0, 0.8438, 1.0, 0.8438, 1.0, 0.8125, 1.0, 0.2112, 0.889, 0.2112, 0.8882, 0.2287, 0.8896, 0.2287, 0.8903, 0.7812, 1.0, 0.8125, 1.0, 0.8125, 1.0, 0.7812, 1.0, 0.2112, 0.89, 0.2112, 0.889, 0.2287, 0.8903, 0.2287, 0.8912, 0.75, 1.0, 0.7812, 1.0, 0.7812, 1.0, 0.75, 1.0, 0.2112, 0.8911, 0.2112, 0.89, 0.2287, 0.8912, 0.2287, 0.8922, 0.7188, 1.0, 0.75, 1.0, 0.75, 1.0, 0.7188, 1.0, 0.2112, 0.8923, 0.2112, 0.8911, 0.2287, 0.8922, 0.2287, 0.8933, 0.6875, 1.0, 0.7188, 1.0, 0.7188, 1.0, 0.6875, 1.0, 0.2112, 0.8935, 0.2112, 0.8923, 0.2287, 0.8933, 0.2287, 0.8945, 0.6562, 1.0, 0.6875, 1.0, 0.6875, 1.0, 0.6562, 1.0, 0.2112, 0.8948, 0.2112, 0.8935, 0.2287, 0.8945, 0.2287, 0.8957, 0.2968, 0.4854, 0.25, 0.49, 0.2032, 0.4854, 0.1582, 0.4717, 0.1167, 0.4496, 0.08029, 0.4197, 0.05045, 0.3833, 0.02827, 0.3418, 0.01461, 0.2968, 0.01, 0.25, 0.01461, 0.2032, 0.02827, 0.1582, 0.05045, 0.1167, 0.08029, 0.08029, 0.1167, 0.05045, 0.1582, 0.02827, 0.2032, 0.01461, 0.25, 0.01, 0.2968, 0.01461, 0.3418, 0.02827, 0.3833, 0.05045, 0.4197, 0.08029, 0.4496, 0.1167, 0.4717, 0.1582, 0.4854, 0.2032, 0.49, 0.25, 0.4854, 0.2968, 0.4717, 0.3418, 0.4496, 0.3833, 0.4197, 0.4197, 0.3833, 0.4496, 0.3418, 0.4717, 0.75, 1.0, 0.7812, 1.0, 0.7812, 1.0, 0.75, 1.0, 0.2287, 0.8922, 0.2287, 0.8912, 0.2369, 0.8913, 0.2369, 0.8923, 0.7188, 1.0, 0.75, 1.0, 0.75, 1.0, 0.7188, 1.0, 0.2287, 0.8933, 0.2287, 0.8922, 0.2369, 0.8923, 0.2369, 0.8934, 0.6875, 1.0, 0.7188, 1.0, 0.7188, 1.0, 0.6875, 1.0, 0.2287, 0.8945, 0.2287, 0.8933, 0.2369, 0.8934, 0.2369, 0.8946, 0.6562, 1.0, 0.6875, 1.0, 0.6875, 1.0, 0.6562, 1.0, 0.2287, 0.8957, 0.2287, 0.8945, 0.2369, 0.8946, 0.2369, 0.8957, 0.625, 1.0, 0.6562, 1.0, 0.6562, 1.0, 0.625, 1.0, 0.2287, 0.8968, 0.2287, 0.8957, 0.2369, 0.8957, 0.2369, 0.8968, 0.5938, 1.0, 0.625, 1.0, 0.625, 1.0, 0.5938, 1.0, 0.2287, 0.8978, 0.2287, 0.8968, 0.2369, 0.8968, 0.2369, 0.8979, 0.5625, 1.0, 0.5938, 1.0, 0.5938, 1.0, 0.5625, 1.0, 0.9688, 1.0, 1.0, 1.0, 1.0, 1.0, 0.9688, 1.0, 0.2373, 0.8806, 0.2373, 0.8801, 0.246, 0.8802, 0.246, 0.8807, 0.5312, 1.0, 0.5625, 1.0, 0.5625, 1.0, 0.5312, 1.0, 0.9375, 1.0, 0.9688, 1.0, 0.9688, 1.0, 0.9375, 1.0, 0.2287, 0.8994, 0.2287, 0.8987, 0.2369, 0.8988, 0.2369, 0.8995, 0.5, 1.0, 0.5312, 1.0, 0.5312, 1.0, 0.5, 1.0, 0.9062, 1.0, 0.9375, 1.0, 0.9375, 1.0, 0.9062, 1.0, 0.2373, 0.8814, 0.2373, 0.8811, 0.246, 0.8811, 0.246, 0.8814, 0.4688, 1.0, 0.5, 1.0, 0.5, 1.0, 0.4688, 1.0, 0.875, 1.0, 0.9062, 1.0, 0.9062, 1.0, 0.875, 1.0, 0.03125, 1.0, 0.0625, 1.0, 0.0625, 1.0, 0.03125, 1.0, 0.2287, 0.889, 0.2287, 0.8887, 0.2369, 0.8888, 0.2369, 0.8891, 0.8438, 1.0, 0.875, 1.0, 0.875, 1.0, 0.8438, 1.0, 0.0, 1.0, 0.03125, 1.0, 0.03125, 1.0, 0.0, 1.0, 0.2287, 0.8896, 0.2287, 0.889, 0.2369, 0.8891, 0.2369, 0.8897, 0.8125, 1.0, 0.8438, 1.0, 0.8438, 1.0, 0.8125, 1.0, 0.2373, 0.8757, 0.2373, 0.8752, 0.246, 0.8753, 0.246, 0.8757, 0.7812, 1.0, 0.8125, 1.0, 0.8125, 1.0, 0.7812, 1.0, 0.625, 0.25, 0.375, 0.25, 0.375, 0.25, 0.625, 0.25, 0.125, 0.5, 0.125, 0.75, 0.125, 0.75, 0.125, 0.5, 0.625, 0.25, 0.375, 0.25, 0.375, 0.25, 0.625, 0.25, 0.375, 1.0, 0.433, 1.0, 0.4343, 1.0, 0.375, 1.0, 0.375, 1.0, 0.625, 1.0, 0.625, 1.0, 0.375, 1.0, 0.375, 1.0, 0.4343, 1.0, 0.5393, 1.0, 0.625, 1.0, 0.625, 1.0, 0.375, 1.0, 0.09406, 0.8694, 0.09199, 0.8927, 0.07447, 0.8786, 0.07133, 0.8541, 0.125, 0.5, 0.125, 0.75, 0.125, 0.75, 0.125, 0.5, 0.03177, 0.824, 0.03141, 0.8716, 0.02706, 0.87, 0.02742, 0.8239, 0.07133, 0.8541, 0.07447, 0.8786, 0.03141, 0.8716, 0.03177, 0.824, 0.125, 0.5, 0.125, 0.75, 0.125, 0.75, 0.125, 0.5, 0.625, 0.25, 0.375, 0.25, 0.375, 0.25, 0.625, 0.25, 0.375, 0.0, 0.625, 0.0, 0.625, 0.25, 0.375, 0.25, 0.125, 0.5, 0.125, 0.75, 0.125, 0.75, 0.125, 0.5, 0.625, 0.25, 0.375, 0.25, 0.375, 0.25, 0.625, 0.25, 0.375, 1.0, 0.625, 1.0, 0.625, 1.0, 0.375, 1.0, 0.375, 1.0, 0.4579, 1.0, 0.5328, 1.0, 0.625, 1.0, 0.625, 1.0, 0.5405, 1.0, 0.433, 1.0, 0.375, 1.0, 0.625, 0.25, 0.375, 0.25, 0.375, 0.25, 0.625, 0.25, 0.125, 0.5, 0.125, 0.75, 0.125, 0.75, 0.125, 0.5, 0.1023, 0.8694, 0.1011, 0.8975, 0.0956, 0.8946, 0.09734, 0.8694, 0.1141, 0.8694, 0.1141, 0.9044, 0.109, 0.9017, 0.1095, 0.8694, 0.125, 0.5, 0.125, 0.75, 0.125, 0.75, 0.125, 0.5, 0.625, 0.25, 0.375, 0.25, 0.375, 0.25, 0.625, 0.25, 0.375, 1.0, 0.625, 1.0, 0.625, 1.0, 0.375, 1.0, 0.1048, 0.8694, 0.1038, 0.899, 0.1011, 0.8975, 0.1023, 0.8694, 0.125, 0.5, 0.125, 0.75, 0.125, 0.75, 0.125, 0.5, 0.625, 0.25, 0.375, 0.25, 0.375, 0.25, 0.625, 0.25, 0.375, 1.0, 0.4501, 1.0, 0.4579, 1.0, 0.375, 1.0, 0.375, 1.0, 0.625, 1.0, 0.625, 1.0, 0.5276, 1.0, 0.4501, 1.0, 0.375, 1.0, 0.625, 0.25, 0.375, 0.25, 0.375, 0.25, 0.625, 0.25, 0.125, 0.5, 0.125, 0.75, 0.125, 0.75, 0.125, 0.5, 0.1095, 0.8694, 0.109, 0.9017, 0.1038, 0.899, 0.1048, 0.8694, 0.4343, 1.0, 0.433, 1.0, 0.433, 1.0, 0.4343, 1.0, 0.5393, 1.0, 0.5405, 1.0, 0.625, 1.0, 0.625, 1.0, 0.4343, 1.0, 0.433, 1.0, 0.433, 1.0, 0.4343, 1.0, 0.433, 1.0, 0.5405, 1.0, 0.5405, 1.0, 0.433, 1.0, 0.5393, 1.0, 0.4343, 1.0, 0.4343, 1.0, 0.5393, 1.0, 0.09734, 0.8694, 0.09406, 0.8694, 0.09584, 0.858, 0.09912, 0.858, 0.4343, 1.0, 0.433, 1.0, 0.5405, 1.0, 0.5393, 1.0, 0.09912, 0.858, 0.09584, 0.858, 0.09764, 0.8562, 0.1009, 0.8562, 0.433, 1.0, 0.433, 1.0, 0.433, 1.0, 0.433, 1.0, 0.5393, 1.0, 0.4343, 1.0, 0.4343, 1.0, 0.5393, 1.0, 0.105, 0.858, 0.1068, 0.8562, 0.1107, 0.8621, 0.1089, 0.8638, 0.5405, 1.0, 0.433, 1.0, 0.433, 1.0, 0.5405, 1.0, 0.09912, 0.858, 0.1009, 0.8562, 0.1068, 0.8562, 0.105, 0.858, 0.433, 1.0, 0.5405, 1.0, 0.5405, 1.0, 0.433, 1.0, 0.433, 1.0, 0.433, 1.0, 0.433, 1.0, 0.433, 1.0, 0.5405, 1.0, 0.433, 1.0, 0.433, 1.0, 0.5405, 1.0, 0.433, 1.0, 0.433, 1.0, 0.433, 1.0, 0.433, 1.0, 0.433, 1.0, 0.5405, 1.0, 0.5405, 1.0, 0.433, 1.0, 0.433, 1.0, 0.5405, 1.0, 0.5405, 1.0, 0.433, 1.0, 0.433, 1.0, 0.5405, 1.0, 0.5405, 1.0, 0.433, 1.0, 0.1089, 0.8638, 0.1107, 0.8621, 0.1113, 0.8692, 0.1093, 0.8692, 0.5405, 1.0, 0.433, 1.0, 0.433, 1.0, 0.5405, 1.0, 0.5328, 1.0, 0.5276, 1.0, 0.625, 1.0, 0.625, 1.0, 0.4501, 1.0, 0.5276, 1.0, 0.5276, 1.0, 0.4501, 1.0, 0.4579, 1.0, 0.4501, 1.0, 0.5276, 1.0, 0.5328, 1.0, 0.5328, 1.0, 0.4579, 1.0, 0.4579, 1.0, 0.5328, 1.0, 0.1048, 0.8694, 0.1023, 0.8694, 0.1031, 0.8615, 0.1056, 0.8615, 0.4579, 1.0, 0.4501, 1.0, 0.4501, 1.0, 0.4579, 1.0])
me_cube_001.materials.append(mat_escopeta)
me_cube_001.use_remesh_fix_poles = True
me_cube_001.use_remesh_preserve_attributes = False
me_cube_001.update()

# ---- objects
ob_empty = bpy.data.objects.new('Empty', img_doomsprites_png)
ob_escopeta = bpy.data.objects.new('escopeta', me_cube_001)

# ---- transforms, parenting, visibility, modifiers, constraints
ob_empty.location = (0.0, 0.0, 0.0)
ob_empty.empty_display_type = 'IMAGE'
ob_empty.empty_display_size = 5.0
ob_escopeta.location = (0.0, 0.0, 0.5053)
ob_escopeta.rotation_euler = (1.571, -1.571, 1.57)
ob_escopeta.scale = (0.04938, 0.04938, 0.01802)

# ---- collection membership
scene.collection.objects.link(ob_empty)
col_collection.objects.link(ob_escopeta)

# ---- scene / render settings (as saved in the file)
scene.frame_start = 1; scene.frame_end = 250; scene.frame_set(1)
scene.render.engine = 'BLENDER_EEVEE_NEXT'
scene.cycles.sampling_pattern = 'TABULATED_SOBOL'
scene.cycles.use_light_tree = False
scene.view_settings.view_transform = 'Filmic'
bpy.context.view_layer.update()

# ---- added for rendering (the .blend has no active camera and no usable light): camera, sun
cam_auto = bpy.data.cameras.new('AutoCamera')
cam_auto.lens = 50.0
cam_auto.sensor_width = 36.0
cam_auto.clip_end = 1000.0
ob_auto_camera = bpy.data.objects.new('AutoCamera', cam_auto)
scene.collection.objects.link(ob_auto_camera)
ob_auto_camera.location = (1.0322, -1.17214, 1.38274)
ob_auto_camera.rotation_euler = (1.09748, -7.21219e-08, 0.694738)
scene.camera = ob_auto_camera
light_auto_sun = bpy.data.lights.new('AutoSun', 'SUN')
light_auto_sun.energy = 3.0
light_auto_sun.angle = 0.0523599
ob_auto_sun = bpy.data.objects.new('AutoSun', light_auto_sun)
scene.collection.objects.link(ob_auto_sun)
ob_auto_sun.rotation_euler = (0.872665, 0.174533, 0.523599)
bpy.context.view_layer.update()
